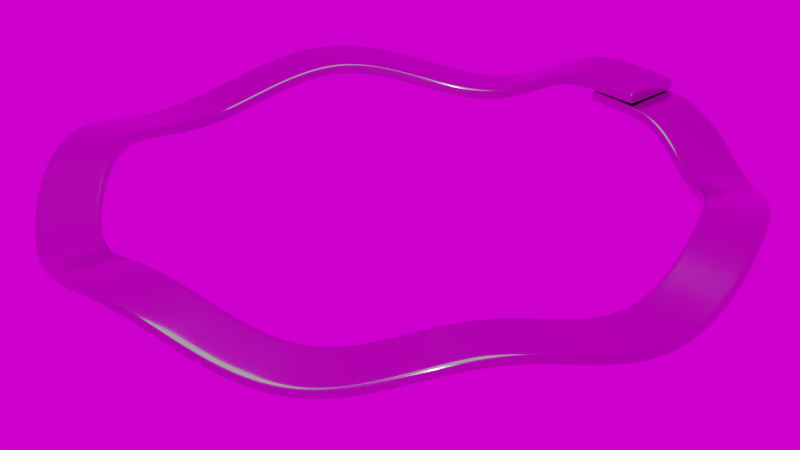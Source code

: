 # Source: WaveSpringClosed.blend  (saved by Blender 2.82.7; exported with 4.5.12 LTS)
import bpy
from mathutils import Matrix  # noqa: F401  (used for matrix-valued properties, if any)

bpy.ops.wm.read_factory_settings(use_empty=True)
scene = bpy.context.scene
scene.name = 'Scene'

# ---- collections
col_collection_1 = bpy.data.collections.new('Collection 1'); scene.collection.children.link(col_collection_1)
col_collection_2 = bpy.data.collections.new('Collection 2'); scene.collection.children.link(col_collection_2)
col_collection_2.hide_render = True
col_collection_2.hide_viewport = True

# ---- images (referenced by path relative to the original .blend; pixels are not part of the script)
import os
ASSET_DIR = os.environ.get("B2B_ASSET_DIR", "")  # directory of the original .blend (textures are referenced by path, not embedded)
HERE = os.path.dirname(os.path.abspath(__file__))  # packed textures are extracted next to this script under _unpacked/

def load_image(name, relpath, width, height, colorspace="sRGB"):
    """Load a texture the original file referenced (path relative to the .blend, or extracted next to this script)."""
    p = next((c for c in (os.path.join(HERE, relpath), os.path.join(ASSET_DIR, relpath)) if relpath and os.path.exists(c)), "")
    if p:
        img = bpy.data.images.load(p, check_existing=True)
        img.name = name
    else:  # same state as the original file: an image datablock whose file is absent (Cycles renders it pink)
        img = bpy.data.images.new(name, width, height)
        img.source = "FILE"
        img.filepath = "//" + (relpath or name)
    img.colorspace_settings.name = colorspace
    return img
img_hamburg_canal_1k_hdr_001 = load_image('hamburg_canal_1k.hdr.001', 'hamburg_canal_1k.hdr', 1024, 1024, 'Linear Rec.709')

# ---- materials (node trees are filled in below, after node groups)
mat_material_002 = bpy.data.materials.new('Material.002')
mat_material_002.alpha_threshold = 0.0
mat_material_002.use_transparent_shadow = False
mat_material_002.roughness = 0.5
mat_material_003 = bpy.data.materials.new('Material.003')
mat_material_003.alpha_threshold = 0.0
mat_material_003.use_transparent_shadow = False
mat_material_003.roughness = 0.5

# ---- node groups
ng_auto_smooth = bpy.data.node_groups.new('Auto Smooth', 'GeometryNodeTree')
_s = ng_auto_smooth.interface.new_socket(name='Geometry', in_out='OUTPUT', socket_type='NodeSocketGeometry')
_s = ng_auto_smooth.interface.new_socket(name='Geometry', in_out='INPUT', socket_type='NodeSocketGeometry')
_s = ng_auto_smooth.interface.new_socket(name='Angle', in_out='INPUT', socket_type='NodeSocketFloat')
_s.subtype = 'ANGLE'
_s.min_value = 0.0
_s.max_value = 3.142
ng_auto_smooth.is_modifier = True
_N = ng_auto_smooth.nodes; _L = ng_auto_smooth.links
n0 = _N.new('NodeGroupOutput'); n0.name = 'Group Output'; n0.location = (480, -100)
n1 = _N.new('NodeGroupInput'); n1.name = 'Group Input'; n1.location = (-420, -300)
n2 = _N.new('NodeGroupInput'); n2.name = 'Group Input.001'; n2.location = (-60, -100)
n3 = _N.new('GeometryNodeSetShadeSmooth'); n3.name = 'Set Shade Smooth'; n3.location = (120, -100)
n3.domain = 'EDGE'
n4 = _N.new('GeometryNodeSetShadeSmooth'); n4.name = 'Set Shade Smooth.001'; n4.location = (300, -100)
n5 = _N.new('GeometryNodeInputMeshEdgeAngle'); n5.name = 'Edge Angle'; n5.location = (-420, -220)
n6 = _N.new('GeometryNodeInputEdgeSmooth'); n6.name = 'Is Edge Smooth'; n6.location = (-60, -160)
n7 = _N.new('GeometryNodeInputShadeSmooth'); n7.name = 'Is Face Smooth'; n7.location = (-240, -340)
n8 = _N.new('FunctionNodeBooleanMath'); n8.name = 'Boolean Math'; n8.location = (-60, -220)
n9 = _N.new('FunctionNodeCompare'); n9.name = 'Compare'; n9.location = (-240, -180)
n9.operation = 'LESS_EQUAL'
_L.new(n5.outputs[0], n9.inputs[0])
_L.new(n4.outputs[0], n0.inputs[0])
_L.new(n1.outputs[1], n9.inputs[1])
_L.new(n9.outputs[0], n8.inputs[0])
_L.new(n7.outputs[0], n8.inputs[1])
_L.new(n2.outputs[0], n3.inputs[0])
_L.new(n6.outputs[0], n3.inputs[1])
_L.new(n3.outputs[0], n4.inputs[0])
_L.new(n8.outputs[0], n3.inputs[2])
n0.is_active_output = True

# ---- material node trees
mat_material_002.use_nodes = True; mat_material_002.node_tree.nodes.clear()
_N = mat_material_002.node_tree.nodes; _L = mat_material_002.node_tree.links
n0 = _N.new('ShaderNodeOutputMaterial'); n0.name = 'Material Output'; n0.location = (300, 300)
n1 = _N.new('ShaderNodeEmission'); n1.name = 'Emission'; n1.location = (10, 300)
n1.inputs[0].default_value = (0.8, 0.8, 0.8, 1.0)
_L.new(n1.outputs[0], n0.inputs[0])
n0.is_active_output = True
mat_material_003.use_nodes = True; mat_material_003.node_tree.nodes.clear()
_N = mat_material_003.node_tree.nodes; _L = mat_material_003.node_tree.links
n0 = _N.new('ShaderNodeOutputMaterial'); n0.name = 'Material Output'; n0.location = (300, 300)
n1 = _N.new('ShaderNodeBsdfPrincipled'); n1.name = 'Principled BSDF'; n1.location = (10, 300)
n1.width = 244
n1.subsurface_method = 'BURLEY'
n1.inputs[0].default_value = (0.4782, 0.4411, 0.4648, 1.0)
n1.inputs[1].default_value = 1.0
n1.inputs[2].default_value = 0.1355
n1.inputs[3].default_value = 1.45
n1.inputs[9].default_value = (1.0, 1.0, 1.0)
n1.inputs[15].default_value = 0.4439
n1.inputs[16].default_value = 0.2617
n1.inputs[27].default_value = (0.0, 0.0, 0.0, 1.0)
n1.inputs[28].default_value = 1.0
_L.new(n1.outputs[0], n0.inputs[0])
n0.is_active_output = True

# ---- world
world_world = bpy.data.worlds.new('World'); scene.world = world_world
world_world.use_nodes = True; world_world.node_tree.nodes.clear()
_N = world_world.node_tree.nodes; _L = world_world.node_tree.links
n0 = _N.new('ShaderNodeOutputWorld'); n0.name = 'World Output'; n0.location = (300, 300)
n1 = _N.new('ShaderNodeBackground'); n1.name = 'Background'; n1.location = (10, 300)
n2 = _N.new('ShaderNodeTexEnvironment'); n2.name = 'Environment Texture'; n2.location = (-180, 300)
n2.width = 140
n2.image = img_hamburg_canal_1k_hdr_001
_L.new(n1.outputs[0], n0.inputs[0])
_L.new(n2.outputs[0], n1.inputs[0])
n0.is_active_output = True
world_world.color = (0.05088, 0.05088, 0.05088)
world_world.use_sun_shadow = False
world_world.sun_shadow_jitter_overblur = 0.0
world_world.cycles.sampling_method = 'MANUAL'

# ---- cameras
cam_camera = bpy.data.cameras.new('Camera')
cam_camera.clip_end = 100.0
cam_camera.lens = 99.94
cam_camera.sensor_width = 32.0
cam_camera.sensor_height = 18.0
cam_camera.ortho_scale = 7.314
cam_camera.dof.focus_distance = 0.0

# ---- meshes
me_plane_001 = bpy.data.meshes.new('Plane.001')
me_plane_001.from_pydata([(-1.0, -1.0, 0.0), (1.0, -1.0, 0.0), (-1.0, 1.0, 0.0), (1.0, 1.0, 0.0)], [], [(0, 1, 3, 2)])
me_plane_001.materials.append(mat_material_002)
me_plane_001.use_remesh_preserve_volume = False
me_plane_001.use_remesh_preserve_attributes = False
me_plane_001.use_mirror_vertex_groups = False
me_plane_001.update()
me_cuplane_002 = bpy.data.meshes.new('CUPlane.002')
me_cuplane_002.from_pydata([(-0.04762, -0.09006, 0.01801), (-0.04762, -0.09666, 0.0157), (-0.04762, -0.09929, 0.01259), (-0.04762, -0.09993, 0.009077), (-0.04762, -0.09993, -0.009077), (-0.04762, -0.09929, -0.01259), (-0.04762, -0.09666, -0.0157), (-0.04762, -0.09006, -0.01801), (-0.04762, -0.07848, -0.01933), (-0.04762, 0.07848, -0.01933), (-0.04762, 0.09006, -0.01801), (-0.04762, 0.09666, -0.0157), (-0.04762, 0.09929, -0.01259), (-0.04762, 0.09993, -0.009077), (-0.04762, 0.09993, 0.009077), (-0.04762, 0.09929, 0.01259), (-0.04762, 0.09666, 0.0157), (-0.04762, 0.09006, 0.01801), (-0.04762, 0.07848, 0.01933), (-0.04762, -0.07848, 0.01933), (0.04762, -0.09006, 0.01801), (0.04762, -0.09666, 0.0157), (0.04762, -0.09929, 0.01259), (0.04762, -0.09993, 0.009077), (0.04762, -0.09993, -0.009077), (0.04762, -0.09929, -0.01259), (0.04762, -0.09666, -0.0157), (0.04762, -0.09006, -0.01801), (0.04762, -0.07848, -0.01933), (0.04762, 0.07848, -0.01933), (0.04762, 0.09006, -0.01801), (0.04762, 0.09666, -0.0157), (0.04762, 0.09929, -0.01259), (0.04762, 0.09993, -0.009077), (0.04762, 0.09993, 0.009077), (0.04762, 0.09929, 0.01259), (0.04762, 0.09666, 0.0157), (0.04762, 0.09006, 0.01801), (0.04762, 0.07848, 0.01933), (0.04762, -0.07848, 0.01933)], [], [(13, 14, 34, 33), (6, 7, 27, 26), (14, 15, 35, 34), (7, 8, 28, 27), (15, 16, 36, 35), (8, 9, 29, 28), (1, 2, 22, 21), (16, 17, 37, 36), (9, 10, 30, 29), (2, 3, 23, 22), (17, 18, 38, 37), (10, 11, 31, 30), (3, 4, 24, 23), (18, 19, 39, 38), (11, 12, 32, 31), (4, 5, 25, 24), (12, 13, 33, 32), (5, 6, 26, 25), (0, 1, 21, 20), (19, 0, 20, 39)])
me_cuplane_002.polygons.foreach_set('use_smooth', [True] * 20)
me_cuplane_002.materials.append(mat_material_003)
me_cuplane_002.use_remesh_preserve_volume = False
me_cuplane_002.use_remesh_preserve_attributes = False
me_cuplane_002.use_mirror_vertex_groups = False
me_cuplane_002.auto_texspace = False
me_cuplane_002.update()
me_cuplane_003 = bpy.data.meshes.new('CUPlane.003')
me_cuplane_003.from_pydata([(-0.04294, -0.08899, -0.01334), (-0.04771, -0.09006, -0.01801), (-0.04358, -0.08952, -0.01568), (-0.04532, -0.08991, -0.01739), (-0.04771, -0.09666, -0.0157), (-0.04294, -0.09386, -0.01163), (-0.04532, -0.09629, -0.01515), (-0.04358, -0.09526, -0.01366), (-0.04771, -0.09929, -0.01259), (-0.04294, -0.09483, -0.01048), (-0.04532, -0.09869, -0.0123), (-0.04358, -0.09706, -0.01153), (-0.04771, -0.09993, -0.009077), (-0.04294, -0.09517, -0.008646), (-0.04532, -0.09929, -0.009019), (-0.04358, -0.09755, -0.008862), (-0.04771, -0.09993, 0.009077), (-0.04294, -0.09517, 0.008646), (-0.04532, -0.09929, 0.009019), (-0.04358, -0.09755, 0.008862), (-0.04771, -0.09929, 0.01259), (-0.04294, -0.09483, 0.01048), (-0.04532, -0.09869, 0.0123), (-0.04358, -0.09706, 0.01153), (-0.04771, -0.09666, 0.0157), (-0.04294, -0.09386, 0.01163), (-0.04532, -0.09629, 0.01515), (-0.04358, -0.09526, 0.01366), (-0.04771, -0.09006, 0.01801), (-0.04294, -0.08899, 0.01334), (-0.04532, -0.08991, 0.01739), (-0.04358, -0.08952, 0.01568), (-0.04771, -0.07848, 0.01933), (-0.04294, -0.07821, 0.01457), (-0.04532, -0.07844, 0.01869), (-0.04358, -0.07834, 0.01695), (-0.04771, 0.07848, 0.01933), (-0.04294, 0.07821, 0.01457), (-0.04532, 0.07844, 0.01869), (-0.04358, 0.07834, 0.01695), (-0.04771, 0.09006, 0.01801), (-0.04294, 0.08899, 0.01334), (-0.04532, 0.08991, 0.01739), (-0.04358, 0.08952, 0.01568), (-0.04771, 0.09666, 0.0157), (-0.04294, 0.09386, 0.01163), (-0.04532, 0.09629, 0.01515), (-0.04358, 0.09526, 0.01366), (-0.04771, 0.09929, 0.01259), (-0.04294, 0.09483, 0.01048), (-0.04532, 0.09869, 0.0123), (-0.04358, 0.09706, 0.01153), (-0.04771, 0.09993, 0.009077), (-0.04294, 0.09517, 0.008646), (-0.04532, 0.09929, 0.009019), (-0.04358, 0.09755, 0.008862), (-0.04771, 0.09993, -0.009077), (-0.04294, 0.09517, -0.008646), (-0.04532, 0.09929, -0.009019), (-0.04358, 0.09755, -0.008862), (-0.04771, 0.09929, -0.01259), (-0.04294, 0.09483, -0.01048), (-0.04532, 0.09869, -0.0123), (-0.04358, 0.09706, -0.01153), (-0.04771, 0.09666, -0.0157), (-0.04294, 0.09386, -0.01163), (-0.04532, 0.09629, -0.01515), (-0.04358, 0.09526, -0.01366), (-0.04771, 0.09006, -0.01801), (-0.04294, 0.08899, -0.01334), (-0.04532, 0.08991, -0.01739), (-0.04358, 0.08952, -0.01568), (-0.04771, 0.07848, -0.01933), (-0.04294, 0.07821, -0.01457), (-0.04532, 0.07844, -0.01869), (-0.04358, 0.07834, -0.01695), (-0.04771, -0.07848, -0.01933), (-0.04294, -0.07821, -0.01457), (-0.04532, -0.07844, -0.01869), (-0.04358, -0.07834, -0.01695)], [], [(1, 3, 6, 4), (3, 2, 7, 6), (2, 0, 5, 7), (4, 6, 10, 8), (6, 7, 11, 10), (7, 5, 9, 11), (8, 10, 14, 12), (10, 11, 15, 14), (11, 9, 13, 15), (12, 14, 18, 16), (14, 15, 19, 18), (15, 13, 17, 19), (16, 18, 22, 20), (18, 19, 23, 22), (19, 17, 21, 23), (20, 22, 26, 24), (22, 23, 27, 26), (23, 21, 25, 27), (24, 26, 30, 28), (26, 27, 31, 30), (27, 25, 29, 31), (28, 30, 34, 32), (30, 31, 35, 34), (31, 29, 33, 35), (32, 34, 38, 36), (34, 35, 39, 38), (35, 33, 37, 39), (36, 38, 42, 40), (38, 39, 43, 42), (39, 37, 41, 43), (40, 42, 46, 44), (42, 43, 47, 46), (43, 41, 45, 47), (44, 46, 50, 48), (46, 47, 51, 50), (47, 45, 49, 51), (48, 50, 54, 52), (50, 51, 55, 54), (51, 49, 53, 55), (52, 54, 58, 56), (54, 55, 59, 58), (55, 53, 57, 59), (56, 58, 62, 60), (58, 59, 63, 62), (59, 57, 61, 63), (60, 62, 66, 64), (62, 63, 67, 66), (63, 61, 65, 67), (64, 66, 70, 68), (66, 67, 71, 70), (67, 65, 69, 71), (68, 70, 74, 72), (70, 71, 75, 74), (71, 69, 73, 75), (72, 74, 78, 76), (74, 75, 79, 78), (75, 73, 77, 79), (76, 78, 3, 1), (78, 79, 2, 3), (79, 77, 0, 2), (53, 49, 61, 57), (49, 45, 65, 61), (45, 41, 69, 65), (41, 37, 73, 69), (37, 33, 77, 73), (33, 29, 0, 77), (5, 0, 29, 25), (9, 5, 25, 21), (13, 9, 21, 17)])
me_cuplane_003.polygons.foreach_set('use_smooth', [True] * 69)
me_cuplane_003.use_remesh_preserve_volume = False
me_cuplane_003.use_remesh_preserve_attributes = False
me_cuplane_003.use_mirror_vertex_groups = False
me_cuplane_003.auto_texspace = False
me_cuplane_003.update()
me_cuplane_001 = bpy.data.meshes.new('CUPlane.001')
me_cuplane_001.from_pydata([(0.04294, -0.08899, -0.01334), (0.04771, -0.09006, -0.01801), (0.04358, -0.08952, -0.01568), (0.04532, -0.08991, -0.01739), (0.04771, -0.09666, -0.0157), (0.04294, -0.09386, -0.01163), (0.04532, -0.09629, -0.01515), (0.04358, -0.09526, -0.01366), (0.04771, -0.09929, -0.01259), (0.04294, -0.09483, -0.01048), (0.04532, -0.09869, -0.0123), (0.04358, -0.09706, -0.01153), (0.04771, -0.09993, -0.009077), (0.04294, -0.09517, -0.008646), (0.04532, -0.09929, -0.009019), (0.04358, -0.09755, -0.008862), (0.04771, -0.09993, 0.009077), (0.04294, -0.09517, 0.008646), (0.04532, -0.09929, 0.009019), (0.04358, -0.09755, 0.008862), (0.04771, -0.09929, 0.01259), (0.04294, -0.09483, 0.01048), (0.04532, -0.09869, 0.0123), (0.04358, -0.09706, 0.01153), (0.04771, -0.09666, 0.0157), (0.04294, -0.09386, 0.01163), (0.04532, -0.09629, 0.01515), (0.04358, -0.09526, 0.01366), (0.04771, -0.09006, 0.01801), (0.04294, -0.08899, 0.01334), (0.04532, -0.08991, 0.01739), (0.04358, -0.08952, 0.01568), (0.04771, -0.07848, 0.01933), (0.04294, -0.07821, 0.01457), (0.04532, -0.07844, 0.01869), (0.04358, -0.07834, 0.01695), (0.04771, 0.07848, 0.01933), (0.04294, 0.07821, 0.01457), (0.04532, 0.07844, 0.01869), (0.04358, 0.07834, 0.01695), (0.04771, 0.09006, 0.01801), (0.04294, 0.08899, 0.01334), (0.04532, 0.08991, 0.01739), (0.04358, 0.08952, 0.01568), (0.04771, 0.09666, 0.0157), (0.04294, 0.09386, 0.01163), (0.04532, 0.09629, 0.01515), (0.04358, 0.09526, 0.01366), (0.04771, 0.09929, 0.01259), (0.04294, 0.09483, 0.01048), (0.04532, 0.09869, 0.0123), (0.04358, 0.09706, 0.01153), (0.04771, 0.09993, 0.009077), (0.04294, 0.09517, 0.008646), (0.04532, 0.09929, 0.009019), (0.04358, 0.09755, 0.008862), (0.04771, 0.09993, -0.009077), (0.04294, 0.09517, -0.008646), (0.04532, 0.09929, -0.009019), (0.04358, 0.09755, -0.008862), (0.04771, 0.09929, -0.01259), (0.04294, 0.09483, -0.01048), (0.04532, 0.09869, -0.0123), (0.04358, 0.09706, -0.01153), (0.04771, 0.09666, -0.0157), (0.04294, 0.09386, -0.01163), (0.04532, 0.09629, -0.01515), (0.04358, 0.09526, -0.01366), (0.04771, 0.09006, -0.01801), (0.04294, 0.08899, -0.01334), (0.04532, 0.08991, -0.01739), (0.04358, 0.08952, -0.01568), (0.04771, 0.07848, -0.01933), (0.04294, 0.07821, -0.01457), (0.04532, 0.07844, -0.01869), (0.04358, 0.07834, -0.01695), (0.04771, -0.07848, -0.01933), (0.04294, -0.07821, -0.01457), (0.04532, -0.07844, -0.01869), (0.04358, -0.07834, -0.01695)], [], [(1, 4, 6, 3), (3, 6, 7, 2), (2, 7, 5, 0), (4, 8, 10, 6), (6, 10, 11, 7), (7, 11, 9, 5), (8, 12, 14, 10), (10, 14, 15, 11), (11, 15, 13, 9), (12, 16, 18, 14), (14, 18, 19, 15), (15, 19, 17, 13), (16, 20, 22, 18), (18, 22, 23, 19), (19, 23, 21, 17), (20, 24, 26, 22), (22, 26, 27, 23), (23, 27, 25, 21), (24, 28, 30, 26), (26, 30, 31, 27), (27, 31, 29, 25), (28, 32, 34, 30), (30, 34, 35, 31), (31, 35, 33, 29), (32, 36, 38, 34), (34, 38, 39, 35), (35, 39, 37, 33), (36, 40, 42, 38), (38, 42, 43, 39), (39, 43, 41, 37), (40, 44, 46, 42), (42, 46, 47, 43), (43, 47, 45, 41), (44, 48, 50, 46), (46, 50, 51, 47), (47, 51, 49, 45), (48, 52, 54, 50), (50, 54, 55, 51), (51, 55, 53, 49), (52, 56, 58, 54), (54, 58, 59, 55), (55, 59, 57, 53), (56, 60, 62, 58), (58, 62, 63, 59), (59, 63, 61, 57), (60, 64, 66, 62), (62, 66, 67, 63), (63, 67, 65, 61), (64, 68, 70, 66), (66, 70, 71, 67), (67, 71, 69, 65), (68, 72, 74, 70), (70, 74, 75, 71), (71, 75, 73, 69), (72, 76, 78, 74), (74, 78, 79, 75), (75, 79, 77, 73), (76, 1, 3, 78), (78, 3, 2, 79), (79, 2, 0, 77), (13, 17, 21, 9), (9, 21, 25, 5), (5, 25, 29, 0), (33, 77, 0, 29), (37, 73, 77, 33), (41, 69, 73, 37), (45, 65, 69, 41), (49, 61, 65, 45), (53, 57, 61, 49)])
me_cuplane_001.polygons.foreach_set('use_smooth', [True] * 69)
me_cuplane_001.use_remesh_preserve_volume = False
me_cuplane_001.use_remesh_preserve_attributes = False
me_cuplane_001.use_mirror_vertex_groups = False
me_cuplane_001.auto_texspace = False
me_cuplane_001.update()

# ---- curves / text
cu_beziercircle = bpy.data.curves.new('BezierCircle', 'CURVE')
cu_beziercircle.dimensions = '3D'
_sp = cu_beziercircle.splines.new('BEZIER'); _sp.bezier_points.add(14)
_sp.bezier_points.foreach_set('co', [-0.006827, 1.0, 0.1, 0.1, 1.0, 0.1, 0.5046, 0.8634, 0.0, 0.8634, 0.5046, 0.1, 1.0, 0.0, 0.0, 0.8634, -0.5046, 0.1, 0.5046, -0.8634, 0.0, 0.0, -1.0, 0.1, -0.5046, -0.8634, 0.0, -0.8634, -0.5046, 0.1, -1.0, 0.0, 0.0, -0.8634, 0.5046, 0.1, -0.5046, 0.8634, 0.0, -0.1, 1.0, 0.1394, 0.1221, 1.0, 0.1394])
_sp.bezier_points.foreach_set('handle_left', [-0.1909, 1.0, 0.1, -0.08404, 1.0, 0.1, 0.3565, 0.9502, 0.0, 0.7766, 0.6528, 0.1, 1.0, 0.184, 0.0, 0.9502, -0.3565, 0.1, 0.6528, -0.7766, 0.0, 0.184, -1.0, 0.1, -0.3565, -0.9502, 0.0, -0.7766, -0.6528, 0.1, -1.0, -0.184, 0.0, -0.9502, 0.3565, 0.1, -0.6528, 0.7766, 0.0, -0.284, 1.0, 0.1394, -0.06198, 1.0, 0.1394])
_sp.bezier_points.foreach_set('handle_right', [0.1772, 1.0, 0.1, 0.284, 1.0, 0.1, 0.6528, 0.7766, 0.0, 0.9502, 0.3565, 0.1, 1.0, -0.184, 0.0, 0.7766, -0.6528, 0.1, 0.3565, -0.9502, 0.0, -0.184, -1.0, 0.1, -0.6528, -0.7766, 0.0, -0.9502, -0.3565, 0.1, -1.0, 0.184, 0.0, -0.7766, 0.6528, 0.1, -0.3565, 0.9502, 0.0, 0.0717, 1.0, 0.1394, 0.2938, 1.0, 0.1394])
for _p, _l, _r in zip(_sp.bezier_points, ['ALIGNED', 'ALIGNED', 'ALIGNED', 'ALIGNED', 'ALIGNED', 'ALIGNED', 'ALIGNED', 'ALIGNED', 'ALIGNED', 'ALIGNED', 'ALIGNED', 'ALIGNED', 'ALIGNED', 'ALIGNED', 'ALIGNED'], ['ALIGNED', 'ALIGNED', 'ALIGNED', 'ALIGNED', 'ALIGNED', 'ALIGNED', 'ALIGNED', 'ALIGNED', 'ALIGNED', 'ALIGNED', 'ALIGNED', 'ALIGNED', 'ALIGNED', 'ALIGNED', 'ALIGNED']): _p.handle_left_type = _l; _p.handle_right_type = _r
_sp.bezier_points.foreach_set('tilt', [0.0, 0.0, 0.0, 0.0, 0.0, 0.0, 0.0, 0.0, 0.0, 0.0, 0.0, 0.0, 0.0, 0.0, -0.06086])
_sp.order_u = 0
_sp.order_v = 0
cu_beziercircle.use_path = True
cu_beziercircle.use_path_clamp = True
cu_beziercircle.bevel_resolution = 0
cu_beziercircle.fill_mode = 'HALF'

# ---- objects
ob_plane = bpy.data.objects.new('Plane', me_plane_001)
ob_beziercircle = bpy.data.objects.new('BezierCircle', cu_beziercircle)
ob_wall = bpy.data.objects.new('wall', me_cuplane_002)
ob_camera = bpy.data.objects.new('Camera', cam_camera)
ob_cap_end = bpy.data.objects.new('cap.end', me_cuplane_003)
ob_cap = bpy.data.objects.new('cap', me_cuplane_001)

# ---- transforms, parenting, visibility, modifiers, constraints
ob_plane.location = (0.0, 0.0, 8.564)
ob_plane.scale = (3.0, 3.0, 3.0)
ob_plane.lineart.crease_threshold = 0.0
ob_beziercircle.location = (0.0, 0.0, 1.0)
ob_beziercircle.lineart.crease_threshold = 0.0
ob_wall.location = (0.0, 0.0, 0.0)
ob_wall.lineart.crease_threshold = 0.0
_m = ob_wall.modifiers.new('Array', 'ARRAY')
_m.fit_type = 'FIT_CURVE'
_m.curve = ob_beziercircle
_m.constant_offset_displace = (0.0, 0.0, 0.0)
_m.use_merge_vertices = True
_m.merge_threshold = 0.001
_m.start_cap = ob_cap
_m.end_cap = ob_cap_end
_m = ob_wall.modifiers.new('Curve', 'CURVE')
_m.object = ob_beziercircle
_m = ob_wall.modifiers.new('Subsurf', 'SUBSURF')
_m.uv_smooth = 'PRESERVE_CORNERS'
_m.quality = 2
_m.show_only_control_edges = False
_m = ob_wall.modifiers.new('Auto Smooth', 'NODES')
_m.node_group = ng_auto_smooth
_gi = [s.identifier for s in ng_auto_smooth.interface.items_tree if s.item_type == 'SOCKET' and s.in_out == 'INPUT']
_m[_gi[1]] = 0.5236  # Angle
_c = ob_wall.constraints.new('CHILD_OF'); _c.name = 'Child Of'
_c.target = ob_beziercircle
_c.set_inverse_pending = False
ob_camera.location = (4.918, -4.645, 4.329)
ob_camera.rotation_euler = (1.109, 0.0, 0.8149)
ob_camera.lock_rotations_4d = False
ob_camera.empty_display_type = 'ARROWS'
ob_camera.color = (0.0, 0.0, 0.0, 0.0)
ob_camera.display_type = 'WIRE'
ob_camera.lineart.crease_threshold = 0.0
ob_cap_end.location = (0.0, 0.0, 0.0)
ob_cap_end.lineart.crease_threshold = 0.0
ob_cap.location = (0.0, 0.0, 0.0)
ob_cap.lineart.crease_threshold = 0.0

# ---- collection membership
col_collection_1.objects.link(ob_plane)
col_collection_1.objects.link(ob_beziercircle)
col_collection_1.objects.link(ob_wall)
col_collection_1.objects.link(ob_camera)
col_collection_2.objects.link(ob_cap_end)
col_collection_2.objects.link(ob_cap)

# ---- scene / render settings (as saved in the file)
scene.camera = ob_camera
scene.frame_start = 1; scene.frame_end = 250; scene.frame_set(1)
scene.render.engine = 'BLENDER_EEVEE_NEXT'
scene.render.resolution_percentage = 200
scene.render.dither_intensity = 0.0
scene.render.film_transparent = True
scene.cycles.use_denoising = False
scene.cycles.samples = 1280
scene.cycles.sampling_pattern = 'TABULATED_SOBOL'
scene.cycles.use_adaptive_sampling = False
scene.cycles.use_light_tree = False
scene.cycles.blur_glossy = 0.0
scene.cycles.sample_clamp_indirect = 0.0
scene.view_settings.view_transform = 'Filmic'
bpy.context.view_layer.update()

# ---- added for rendering (the .blend has no usable light): sun
light_auto_sun = bpy.data.lights.new('AutoSun', 'SUN')
light_auto_sun.energy = 3.0
light_auto_sun.angle = 0.0523599
ob_auto_sun = bpy.data.objects.new('AutoSun', light_auto_sun)
scene.collection.objects.link(ob_auto_sun)
ob_auto_sun.rotation_euler = (0.872665, 0.174533, 0.523599)
bpy.context.view_layer.update()
